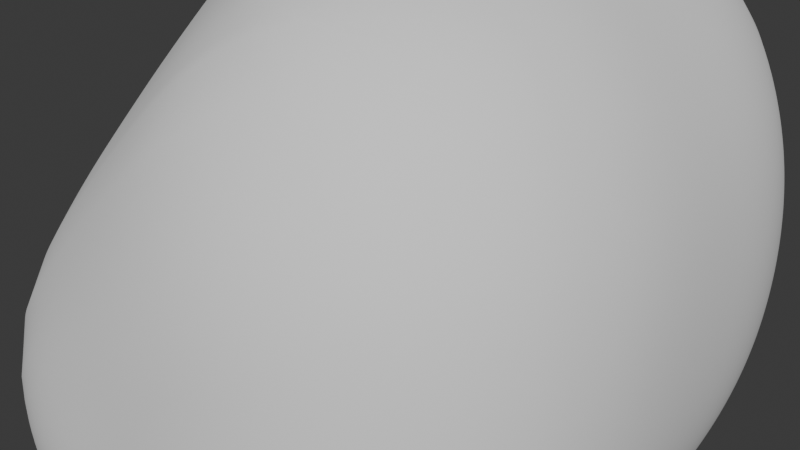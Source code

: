 # Source: cloud3.blend  (saved by Blender 4.2.66; exported with 4.5.12 LTS)
import bpy
from mathutils import Matrix  # noqa: F401  (used for matrix-valued properties, if any)

bpy.ops.wm.read_factory_settings(use_empty=True)
scene = bpy.context.scene
scene.name = 'Scene'

# ---- collections
col_collection = bpy.data.collections.new('Collection'); scene.collection.children.link(col_collection)

# ---- world
world_world = bpy.data.worlds.new('World'); scene.world = world_world
world_world.use_nodes = True; world_world.node_tree.nodes.clear()
_N = world_world.node_tree.nodes; _L = world_world.node_tree.links
n0 = _N.new('ShaderNodeOutputWorld'); n0.name = 'World Output'; n0.location = (300, 300)
n1 = _N.new('ShaderNodeBackground'); n1.name = 'Background'; n1.location = (10, 300)
n1.inputs[0].default_value = (0.05088, 0.05088, 0.05088, 1.0)
_L.new(n1.outputs[0], n0.inputs[0])
n0.is_active_output = True
world_world.color = (0.05088, 0.05088, 0.05088)
world_world.sun_shadow_jitter_overblur = 0.0

# ---- meshes
me_rock = bpy.data.meshes.new('rock')
me_rock.from_pydata([(-0.5, -0.5713, -0.5), (-0.5, 0.5083, -0.5), (-0.5, 0.6412, 0.5), (0.5, -0.5359, 0.5), (0.5, 0.5835, 0.5), (0.5, 0.5405, -0.5), (0.5, -0.5931, -0.5)], [], [(0, 3, 2), (0, 6, 3), (0, 1, 5, 6), (2, 3, 4), (0, 2, 1), (1, 2, 4, 5), (3, 6, 5, 4)])
me_rock.polygons.foreach_set('use_smooth', [True] * 7)
_k = {(0, 3): 0.57872, (0, 2): 0.21829, (2, 3): 0.46647, (0, 6): 0.46698, (3, 6): 0.37239, (0, 1): 0.22813, (1, 5): 0.14017, (5, 6): 0.23071, (2, 4): 0.58086, (3, 4): 0.12248, (1, 2): 0.06069, (4, 5): 0.29972}
me_rock.attributes.new('crease_edge', 'FLOAT', 'EDGE').data.foreach_set('value', [_k.get((min(e.vertices), max(e.vertices)), 0.0) for e in me_rock.edges])
me_rock.update()

# ---- objects
ob_rock = bpy.data.objects.new('rock', me_rock)

# ---- transforms, parenting, visibility, modifiers, constraints
ob_rock.location = (0.0, 0.0, 0.0)
_m = ob_rock.modifiers.new('Subsurf', 'SUBSURF')
_m.levels = 2
_m.render_levels = 3
_m = ob_rock.modifiers.new('Subsurf.001', 'SUBSURF')
_m.levels = 2
_m.render_levels = 3
_m = ob_rock.modifiers.new('Displace', 'DISPLACE')
_m.mid_level = 0.0
_m.strength = 0.003024
_m = ob_rock.modifiers.new('Displace.001', 'DISPLACE')
_m.mid_level = 0.0
_m.strength = 0.5385
_m = ob_rock.modifiers.new('Displace.002', 'DISPLACE')
_m.strength = 0.06721
_m = ob_rock.modifiers.new('Displace.003', 'DISPLACE')
_m.strength = 0.02834

# ---- collection membership
col_collection.objects.link(ob_rock)

# ---- scene / render settings (as saved in the file)
scene.frame_start = 1; scene.frame_end = 250; scene.frame_set(1)
scene.render.engine = 'BLENDER_EEVEE_NEXT'
bpy.context.view_layer.update()

# ---- added for rendering (the .blend has no active camera and no usable light): camera, sun
cam_auto = bpy.data.cameras.new('AutoCamera')
cam_auto.lens = 50.0
cam_auto.sensor_width = 36.0
cam_auto.clip_end = 1000.0
ob_auto_camera = bpy.data.objects.new('AutoCamera', cam_auto)
scene.collection.objects.link(ob_auto_camera)
ob_auto_camera.location = (1.95774, -2.3411, 1.57213)
ob_auto_camera.rotation_euler = (1.09748, -7.21219e-08, 0.694738)
scene.camera = ob_auto_camera
light_auto_sun = bpy.data.lights.new('AutoSun', 'SUN')
light_auto_sun.energy = 3.0
light_auto_sun.angle = 0.0523599
ob_auto_sun = bpy.data.objects.new('AutoSun', light_auto_sun)
scene.collection.objects.link(ob_auto_sun)
ob_auto_sun.rotation_euler = (0.872665, 0.174533, 0.523599)
bpy.context.view_layer.update()
